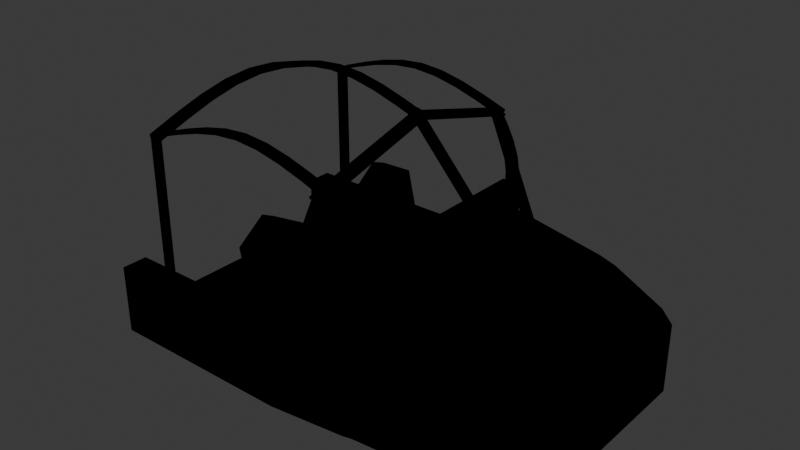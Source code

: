 # Source: P2V-7S.blend  (saved by Blender 4.3.32; exported with 4.5.12 LTS)
import bpy
from mathutils import Matrix  # noqa: F401  (used for matrix-valued properties, if any)

bpy.ops.wm.read_factory_settings(use_empty=True)
scene = bpy.context.scene
scene.name = 'Cockpit'

# ---- collections
col_cockpit = bpy.data.collections.new('Cockpit'); scene.collection.children.link(col_cockpit)

# ---- materials (node trees are filled in below, after node groups)
mat_material = bpy.data.materials.new('Material')
mat_material.alpha_threshold = 0.0
mat_material.roughness = 0.5
mat_material.line_color = (0.0, 0.0, 0.0, 1.0)

# ---- material node trees
mat_material.use_nodes = True; mat_material.node_tree.nodes.clear()
_N = mat_material.node_tree.nodes; _L = mat_material.node_tree.links
n0 = _N.new('ShaderNodeOutputMaterial'); n0.name = 'Material Output'; n0.location = (300, 300)
n1 = _N.new('NodeUndefined'); n1.name = 'EDM_Default_Material'; n1.location = (-242, 318)
n1.inputs[0].default_value = (0.1807, 0.1807, 0.1807, 1.0)
n1.inputs[1].default_value = 1.0
n1.inputs[2].default_value = (0.0, 0.0, 0.0, 1.0)
n1.inputs[3].default_value = 0.0
n1.inputs[4].default_value = (1.0, 0.5, 0.0, 1.0)
n1.inputs[5].default_value = 0.0
n1.inputs[6].default_value = (0.0, 0.0, 0.0, 1.0)
n1.inputs[7].default_value = 0.0
n1.inputs[8].default_value = (0.5, 0.5, 1.0, 1.0)
n1.inputs[9].default_value = 0.0
n1.inputs[10].default_value = (0.0, 0.0, 0.0, 1.0)
n1.inputs[11].default_value = 1.0
n1.inputs[12].default_value = 1.0
n1.inputs[13].default_value = (0.0, 0.0, 0.0, 1.0)
n1.inputs[14].default_value = (0.0, 0.0, 0.0, 1.0)
n1.inputs[15].default_value = (0.0, 0.0, 0.0, 1.0)
n1.inputs[16].default_value = (0.0, 0.0, 0.0, 1.0)
n1.inputs[17].default_value = (0.0, 0.0, 0.0, 1.0)
n1.inputs[18].default_value = 0.0
n1.inputs[19].default_value = 0.0
n1.inputs[20].default_value = 1.0
n1.inputs[21].default_value = 21.0
_L.new(n1.outputs[0], n0.inputs[0])
n0.is_active_output = True

# ---- world
world_world_001 = bpy.data.worlds.new('World.001'); scene.world = world_world_001
world_world_001.use_nodes = True; world_world_001.node_tree.nodes.clear()
_N = world_world_001.node_tree.nodes; _L = world_world_001.node_tree.links
n0 = _N.new('ShaderNodeOutputWorld'); n0.name = 'World Output'; n0.location = (300, 300)
n1 = _N.new('ShaderNodeBackground'); n1.name = 'Background'; n1.location = (10, 300)
n1.inputs[0].default_value = (0.05088, 0.05088, 0.05088, 1.0)
_L.new(n1.outputs[0], n0.inputs[0])
n0.is_active_output = True
world_world_001.color = (0.05088, 0.05088, 0.05088)
world_world_001.sun_shadow_jitter_overblur = 0.0

# ---- meshes
me_cube_040 = bpy.data.meshes.new('Cube.040')
me_cube_040.from_pydata([(0.6259, -0.2771, -0.04918), (0.6259, -0.2771, 0.4125), (0.6259, 0.2771, -0.04918), (0.6259, 0.2771, 0.4125), (2.688, -0.2771, -0.04918), (2.688, -0.2771, 0.505), (2.688, 0.2771, -0.04918), (2.688, 0.2771, 0.505), (1.406, 0.2771, -0.04918), (1.406, 0.2771, 0.505), (1.406, -0.2771, -0.04918), (1.406, -0.2771, 0.505)], [], [(0, 1, 3, 2), (8, 9, 7, 6), (6, 7, 5, 4), (10, 11, 1, 0), (8, 6, 4, 10), (9, 3, 1, 11), (7, 9, 11, 5), (2, 8, 10, 0), (4, 5, 11, 10), (2, 3, 9, 8)])
_uv = me_cube_040.uv_layers.new(name='UVMap')
_uv.uv.foreach_set('vector', [0.375, 0.0, 0.625, 0.0, 0.625, 0.25, 0.375, 0.25, 0.375, 0.3446, 0.625, 0.3446, 0.625, 0.5, 0.375, 0.5, 0.375, 0.5, 0.625, 0.5, 0.625, 0.75, 0.375, 0.75, 0.375, 0.9054, 0.625, 0.9054, 0.625, 1.0, 0.375, 1.0, 0.2196, 0.5, 0.375, 0.5, 0.375, 0.75, 0.2196, 0.75, 0.7804, 0.5, 0.875, 0.5, 0.875, 0.75, 0.7804, 0.75, 0.625, 0.5, 0.7804, 0.5, 0.7804, 0.75, 0.625, 0.75, 0.125, 0.5, 0.2196, 0.5, 0.2196, 0.75, 0.125, 0.75, 0.375, 0.75, 0.625, 0.75, 0.625, 0.9054, 0.375, 0.9054, 0.375, 0.25, 0.625, 0.25, 0.625, 0.3446, 0.375, 0.3446])
me_cube_040.materials.append(mat_material)
me_cube_040.update()
me_cube_041 = bpy.data.meshes.new('Cube.041')
me_cube_041.from_pydata([(0.5797, 0.8986, -0.06907), (-5.284e-08, 0.9605, -0.06907), (-1.493, 1.083, -0.06907), (-1.493, 1.083, 0.06907), (-0.7465, 0.9605, -0.06907), (-0.7465, 0.8796, 0.06907), (1.493, 0.9179, -0.06907), (1.493, 0.9179, 0.06907), (0.5797, 1.014, -0.06907), (-5.96e-08, 1.083, -0.06907), (-0.7465, 1.083, -0.06907), (-0.7465, 1.083, 0.06907), (5.96e-08, 1.083, 0.06907), (0.5797, 1.014, 0.06907), (5.284e-08, 0.8796, 0.06907), (0.5797, 0.8177, 0.06907), (1.493, 0.7328, 0.06907), (-1.493, 0.9605, -0.06907), (1.493, 0.8137, -0.06907), (-1.493, 0.8796, 0.06907), (-1.493, 0.0, -0.06907), (-1.493, 0.0, 0.06907), (1.493, 0.0, -0.06907), (1.493, 0.0, 0.06907), (0.5797, 0.0, 0.06907), (0.0, 0.0, 0.06907), (-0.7465, 0.0, 0.06907), (-0.7465, 0.0, -0.06907), (0.0, 0.0, -0.06907), (0.5797, 0.0, -0.06907), (-1.493, 1.083, 0.4674), (-0.7465, 0.8796, 0.4674), (1.493, 0.9179, 0.4674), (-0.7465, 1.083, 0.4674), (5.96e-08, 1.083, 0.4674), (0.5797, 1.014, 0.4674), (5.284e-08, 0.8796, 0.4674), (0.5797, 0.8177, 0.4674), (1.493, 0.7328, 0.4674), (-1.493, 0.8796, 0.4674), (1.357, 0.9329, 0.4674), (1.357, 0.9329, 0.06907), (1.357, 0.9329, -0.06907), (1.357, 0.7461, 0.06907), (1.357, 0.827, -0.06907), (1.357, 0.0, 0.06907), (1.357, 0.0, -0.06907), (1.357, 0.7461, 0.4674), (1.945, 0.7671, -0.06907), (1.945, 0.7671, 0.06907), (1.945, 0.6629, 0.06907), (1.945, 0.6629, -0.06907), (1.945, 0.0, -0.06907), (1.945, 0.0, 0.06907), (1.945, 0.7671, 0.4674), (1.945, 0.6629, 0.4674), (1.821, 0.8084, 0.4674), (1.821, 0.6233, 0.4674), (1.821, 0.8084, -0.06907), (1.821, 0.7042, -0.06907), (1.821, 0.0, -0.06907), (1.821, 0.0, 0.06907), (1.821, 0.6233, 0.06907), (1.821, 0.8084, 0.06907), (1.945, 0.0, 0.4674), (1.821, 0.0, 0.4674), (1.5, 0.7383, 0.7726), (0.5797, 0.835, 0.8602), (0.5797, 0.7095, 1.005), (1.5, 0.6341, 0.8381), (1.367, 0.7533, 0.8014), (1.367, 0.6474, 0.8707), (1.942, 0.5875, 0.6767), (1.939, 0.4833, 0.73), (1.821, 0.6288, 0.7029), (1.818, 0.5246, 0.7596), (1.939, 0.0, 0.9108), (1.818, 0.0, 0.9404), (0.5797, 0.0, 0.4674), (1.493, 0.0, 0.4674), (1.357, 0.0, 0.4674), (0.5797, 0.0, 1.11), (1.5, 0.0, 1.019), (1.367, 0.0, 1.051), (0.5797, 0.5485, 0.4674), (1.821, 0.4072, 0.4674), (1.945, 0.2967, 0.4674), (1.818, 0.3757, 0.8687), (1.939, 0.3461, 0.8391), (0.5797, 0.5271, 1.11), (1.367, 0.4636, 0.9798), (1.5, 0.4541, 0.9473), (1.493, 0.4705, 0.4674), (1.357, 0.4782, 0.4674), (0.649, 0.9973, -0.06907), (0.649, 0.8841, -0.06907), (0.649, 0.0, -0.06907), (0.649, 0.9973, 0.4674), (0.649, 0.9973, 0.06907), (0.6511, 0.8184, 0.8483), (0.6511, 0.6969, 0.9779), (0.6511, 0.0, 1.098), (0.6511, 0.5142, 1.083), (0.5797, 0.8365, 1.036), (0.5797, 0.711, 1.156), (0.5797, 0.0, 1.156), (0.5797, 0.5286, 1.156), (0.663, 0.82, 1.036), (0.663, 0.6985, 1.156), (0.663, 0.0, 1.156), (0.663, 0.5158, 1.156)], [], [(17, 19, 3, 2), (42, 41, 7, 6), (9, 8, 0, 1), (33, 30, 39, 31), (10, 9, 1, 4), (35, 34, 36, 37), (2, 10, 4, 17), (42, 6, 18, 44), (60, 59, 51, 52), (35, 37, 68, 67), (11, 3, 30, 33), (14, 15, 37, 36), (20, 21, 19, 17), (43, 16, 38, 47), (5, 14, 36, 31), (2, 3, 11, 10), (10, 11, 12, 9), (9, 12, 13, 8), (1, 0, 29, 28), (4, 1, 28, 27), (17, 4, 27, 20), (14, 5, 26, 25), (15, 14, 25, 24), (43, 15, 24, 45), (5, 19, 21, 26), (44, 18, 22, 46), (59, 58, 48, 51), (34, 33, 31, 36), (98, 13, 35, 97), (3, 19, 39, 30), (19, 5, 31, 39), (12, 11, 33, 34), (13, 12, 34, 35), (7, 41, 40, 32), (95, 44, 46, 96), (16, 43, 45, 23), (15, 43, 47, 37), (67, 103, 107, 99), (94, 42, 44, 95), (94, 98, 41, 42), (48, 49, 50, 51), (51, 50, 53, 52), (50, 49, 54, 55), (58, 63, 49, 48), (63, 56, 54, 49), (38, 16, 62, 57), (7, 32, 56, 63), (6, 7, 63, 58), (16, 23, 61, 62), (54, 56, 74, 72), (18, 6, 58, 59), (22, 18, 59, 60), (89, 84, 78, 81), (53, 50, 55, 86, 64), (62, 61, 65, 85, 57), (89, 81, 105, 106), (74, 75, 73, 72), (66, 70, 71, 69), (66, 69, 75, 74), (87, 77, 76, 88), (56, 32, 66, 74), (55, 54, 72, 73), (32, 40, 70, 66), (86, 55, 73, 88), (102, 100, 108, 110), (91, 90, 83, 82), (93, 92, 79, 80), (84, 93, 80, 78), (92, 38, 57, 85), (91, 82, 77, 87), (69, 91, 87, 75), (79, 92, 85, 65), (37, 47, 93, 84), (47, 38, 92, 93), (69, 71, 90, 91), (64, 86, 88, 76), (75, 87, 88, 73), (68, 37, 84, 89), (71, 100, 102, 90), (40, 97, 99, 70), (70, 99, 100, 71), (8, 13, 98, 94), (8, 94, 95, 0), (90, 102, 101, 83), (0, 95, 96, 29), (41, 98, 97, 40), (110, 106, 105, 109), (107, 103, 104, 108), (108, 104, 106, 110), (67, 99, 97, 35), (101, 102, 110, 109), (67, 68, 104, 103), (100, 99, 107, 108), (68, 89, 106, 104)])
_uv = me_cube_041.uv_layers.new(name='UVMap')
_uv.uv.foreach_set('vector', [0.375, 0.2358, 0.625, 0.2358, 0.625, 0.25, 0.375, 0.25, 0.375, 0.4886, 0.625, 0.4886, 0.625, 0.5, 0.375, 0.5, 0.25, 0.5, 0.3023, 0.5, 0.3023, 0.5142, 0.25, 0.5142, 0.8125, 0.5, 0.875, 0.5, 0.875, 0.5142, 0.8125, 0.5142, 0.1875, 0.5, 0.25, 0.5, 0.25, 0.5142, 0.1875, 0.5142, 0.6977, 0.5, 0.75, 0.5, 0.75, 0.5142, 0.6977, 0.5142, 0.125, 0.5, 0.1875, 0.5, 0.1875, 0.5142, 0.125, 0.5142, 0.3636, 0.5, 0.375, 0.5, 0.375, 0.5142, 0.3636, 0.5142, 0.375, 0.625, 0.375, 0.5142, 0.375, 0.5142, 0.375, 0.625, 0.6977, 0.5, 0.6977, 0.5142, 0.6741, 0.5119, 0.6763, 0.5, 0.625, 0.3125, 0.625, 0.25, 0.625, 0.25, 0.625, 0.3125, 0.75, 0.5142, 0.6977, 0.5142, 0.6977, 0.5142, 0.75, 0.5142, 0.375, 0.125, 0.625, 0.125, 0.625, 0.2358, 0.375, 0.2358, 0.6364, 0.5142, 0.625, 0.5142, 0.625, 0.5142, 0.6364, 0.5142, 0.8125, 0.5142, 0.75, 0.5142, 0.75, 0.5142, 0.8125, 0.5142, 0.375, 0.25, 0.625, 0.25, 0.625, 0.3125, 0.375, 0.3125, 0.375, 0.3125, 0.625, 0.3125, 0.625, 0.375, 0.375, 0.375, 0.375, 0.375, 0.625, 0.375, 0.625, 0.4273, 0.375, 0.4273, 0.25, 0.5142, 0.3023, 0.5142, 0.3023, 0.625, 0.25, 0.625, 0.1875, 0.5142, 0.25, 0.5142, 0.25, 0.625, 0.1875, 0.625, 0.125, 0.5142, 0.1875, 0.5142, 0.1875, 0.625, 0.125, 0.625, 0.75, 0.5142, 0.8125, 0.5142, 0.8125, 0.625, 0.75, 0.625, 0.6977, 0.5142, 0.75, 0.5142, 0.75, 0.625, 0.6977, 0.625, 0.6364, 0.5142, 0.6977, 0.5142, 0.6977, 0.625, 0.6364, 0.625, 0.8125, 0.5142, 0.875, 0.5142, 0.875, 0.625, 0.8125, 0.625, 0.3636, 0.5142, 0.375, 0.5142, 0.375, 0.625, 0.3636, 0.625, 0.375, 0.5142, 0.375, 0.5, 0.375, 0.5, 0.375, 0.5142, 0.75, 0.5, 0.8125, 0.5, 0.8125, 0.5142, 0.75, 0.5142, 0.625, 0.4397, 0.625, 0.4273, 0.625, 0.4273, 0.625, 0.4397, 0.625, 0.25, 0.625, 0.2358, 0.625, 0.2358, 0.625, 0.25, 0.875, 0.5142, 0.8125, 0.5142, 0.8125, 0.5142, 0.875, 0.5142, 0.625, 0.375, 0.625, 0.3125, 0.625, 0.3125, 0.625, 0.375, 0.625, 0.4273, 0.625, 0.375, 0.625, 0.375, 0.625, 0.4273, 0.625, 0.5, 0.625, 0.4886, 0.625, 0.4886, 0.625, 0.5, 0.3147, 0.5142, 0.3636, 0.5142, 0.3636, 0.625, 0.3147, 0.625, 0.625, 0.5142, 0.6364, 0.5142, 0.6364, 0.625, 0.625, 0.625, 0.6977, 0.5142, 0.6364, 0.5142, 0.6364, 0.5142, 0.6977, 0.5142, 0.6763, 0.5, 0.6763, 0.5, 0.6682, 0.5, 0.625, 0.4568, 0.3147, 0.5, 0.3636, 0.5, 0.3636, 0.5142, 0.3147, 0.5142, 0.375, 0.4397, 0.625, 0.4397, 0.625, 0.4886, 0.375, 0.4886, 0.375, 0.5, 0.625, 0.5, 0.625, 0.5142, 0.375, 0.5142, 0.375, 0.5142, 0.625, 0.5142, 0.625, 0.625, 0.375, 0.625, 0.625, 0.5142, 0.625, 0.5, 0.625, 0.5, 0.625, 0.5142, 0.375, 0.5, 0.625, 0.5, 0.625, 0.5, 0.375, 0.5, 0.625, 0.5, 0.625, 0.5, 0.625, 0.5, 0.625, 0.5, 0.625, 0.5142, 0.625, 0.5142, 0.625, 0.5142, 0.625, 0.5142, 0.625, 0.5, 0.625, 0.5, 0.625, 0.5, 0.625, 0.5, 0.375, 0.5, 0.625, 0.5, 0.625, 0.5, 0.375, 0.5, 0.625, 0.5142, 0.625, 0.625, 0.625, 0.625, 0.625, 0.5142, 0.625, 0.5, 0.625, 0.5, 0.625, 0.5, 0.625, 0.5, 0.375, 0.5142, 0.375, 0.5, 0.375, 0.5, 0.375, 0.5142, 0.375, 0.625, 0.375, 0.5142, 0.375, 0.5142, 0.375, 0.625, 0.6741, 0.5142, 0.6875, 0.5142, 0.6875, 0.5142, 0.6763, 0.5142, 0.0, 0.0, 0.0, 0.0, 0.0, 0.0, 0.0, 0.0, 0.0, 0.0, 0.0, 0.0, 0.0, 0.0, 0.0, 0.0, 0.0, 0.0, 0.0, 0.0, 0.6741, 0.5142, 0.6763, 0.5142, 0.6763, 0.5142, 0.6741, 0.5142, 0.625, 0.5, 0.625, 0.5142, 0.625, 0.5142, 0.625, 0.5, 0.625, 0.5, 0.6364, 0.5, 0.6364, 0.5142, 0.625, 0.5142, 0.625, 0.5, 0.625, 0.5142, 0.625, 0.5142, 0.625, 0.5, 0.625, 0.5456, 0.625, 0.625, 0.625, 0.625, 0.625, 0.5456, 0.625, 0.5, 0.625, 0.5, 0.625, 0.5, 0.625, 0.5, 0.625, 0.5142, 0.625, 0.5, 0.625, 0.5, 0.625, 0.5142, 0.625, 0.5, 0.625, 0.4886, 0.625, 0.4886, 0.625, 0.5, 0.0, 0.0, 0.0, 0.0, 0.0, 0.0, 0.0, 0.0, 0.6664, 0.5142, 0.6664, 0.5123, 0.6664, 0.5123, 0.6664, 0.5142, 0.625, 0.5142, 0.6364, 0.5142, 0.6364, 0.5142, 0.625, 0.5142, 0.6364, 0.5142, 0.625, 0.5142, 0.625, 0.5142, 0.6364, 0.5142, 0.6875, 0.5142, 0.6364, 0.5142, 0.6364, 0.5142, 0.6875, 0.5142, 0.0, 0.0, 0.0, 0.0, 0.0, 0.0, 0.0, 0.0, 0.0, 0.0, 0.0, 0.0, 0.0, 0.0, 0.0, 0.0, 0.0, 0.0, 0.0, 0.0, 0.0, 0.0, 0.0, 0.0, 0.0, 0.0, 0.0, 0.0, 0.0, 0.0, 0.0, 0.0, 0.6977, 0.5142, 0.6364, 0.5142, 0.6364, 0.5142, 0.6875, 0.5142, 0.6364, 0.5142, 0.625, 0.5142, 0.625, 0.5142, 0.6364, 0.5142, 0.625, 0.5142, 0.6364, 0.5142, 0.6364, 0.5142, 0.625, 0.5142, 0.0, 0.0, 0.0, 0.0, 0.0, 0.0, 0.0, 0.0, 0.625, 0.5142, 0.625, 0.5456, 0.625, 0.5456, 0.625, 0.5142, 0.6741, 0.5119, 0.6977, 0.5142, 0.6875, 0.5142, 0.6741, 0.5142, 0.6364, 0.5142, 0.6664, 0.5123, 0.6664, 0.5142, 0.6364, 0.5142, 0.625, 0.4886, 0.625, 0.4397, 0.625, 0.4568, 0.625, 0.4886, 0.6364, 0.5, 0.6682, 0.5, 0.6664, 0.5123, 0.6364, 0.5142, 0.375, 0.4273, 0.625, 0.4273, 0.625, 0.4397, 0.375, 0.4397, 0.3023, 0.5, 0.3147, 0.5, 0.3147, 0.5142, 0.3023, 0.5142, 0.6364, 0.5142, 0.6664, 0.5142, 0.6682, 0.5142, 0.6364, 0.5142, 0.3023, 0.5142, 0.3147, 0.5142, 0.3147, 0.625, 0.3023, 0.625, 0.625, 0.4886, 0.625, 0.4397, 0.625, 0.4397, 0.625, 0.4886, 0.6664, 0.5142, 0.6741, 0.5142, 0.6763, 0.5142, 0.6682, 0.5142, 0.6682, 0.5, 0.6763, 0.5, 0.6741, 0.5119, 0.6664, 0.5123, 0.6664, 0.5123, 0.6741, 0.5119, 0.6741, 0.5142, 0.6664, 0.5142, 0.6763, 0.5, 0.625, 0.4568, 0.625, 0.4397, 0.625, 0.4273, 0.6682, 0.5142, 0.6664, 0.5142, 0.6664, 0.5142, 0.6682, 0.5142, 0.6763, 0.5, 0.6741, 0.5119, 0.6741, 0.5119, 0.6763, 0.5, 0.6664, 0.5123, 0.6682, 0.5, 0.6682, 0.5, 0.6664, 0.5123, 0.6741, 0.5119, 0.6741, 0.5142, 0.6741, 0.5142, 0.6741, 0.5119])
me_cube_041.materials.append(mat_material)
me_cube_041.update()
me_cube_042 = bpy.data.meshes.new('Cube.042')
me_cube_042.from_pydata([(-0.2358, -0.2898, -0.2358), (-0.1831, -0.2898, -0.04768), (0.2358, -0.2898, -0.2358), (0.2358, -0.2898, -0.02716), (-0.1202, -0.2898, -0.2358), (-0.07022, -0.2898, -0.02225), (-0.2358, 0.0, -0.2358), (-0.1831, -1.49e-08, -0.04768), (0.2358, -1.49e-08, -0.2358), (0.2358, 0.0, -0.02716), (-0.07022, 0.0, -0.02225), (-0.1202, 0.0, -0.2358), (-0.2358, -0.2548, -0.2358), (0.2358, -0.2548, -0.02716), (-0.07022, -0.2548, -0.02225), (-0.1202, -0.2548, -0.2358), (-0.1831, -0.2548, -0.04768), (0.2358, -0.2548, -0.2358), (-0.2301, -0.2898, 0.1612), (0.2358, -0.2898, 0.1869), (-0.1173, -0.2898, 0.1866), (-0.2301, -1.49e-08, 0.1612), (-0.1173, 0.0, 0.1866), (0.2358, -0.2548, 0.1869), (-0.1173, -0.2548, 0.1866), (-0.2301, -0.2548, 0.1612), (-0.205, -0.2548, 0.576), (-0.3179, -0.2548, 0.5506), (-0.3499, -1.49e-08, 0.6925), (-0.237, 0.0, 0.718)], [(7, 10)], [(17, 13, 3, 2), (4, 5, 1, 0), (15, 17, 2, 4), (3, 13, 23, 19), (12, 15, 4, 0), (2, 3, 5, 4), (12, 16, 7, 6), (0, 1, 16, 12), (6, 11, 15, 12), (9, 10, 14, 13), (11, 8, 17, 15), (8, 9, 13, 17), (24, 25, 18, 20), (23, 24, 20, 19), (5, 3, 19, 20), (13, 14, 24, 23), (1, 5, 20, 18), (16, 1, 18, 25), (16, 25, 21, 7), (28, 21, 25, 27), (26, 29, 28, 27), (22, 29, 26, 24), (24, 26, 27, 25), (22, 24, 14, 10)])
_uv = me_cube_042.uv_layers.new(name='UVMap')
_uv.uv.foreach_set('vector', [0.375, 0.7315, 0.625, 0.7315, 0.625, 0.75, 0.375, 0.75, 0.375, 0.9387, 0.625, 0.9387, 0.625, 1.0, 0.375, 1.0, 0.1863, 0.7315, 0.375, 0.7315, 0.375, 0.75, 0.1863, 0.75, 0.625, 0.75, 0.625, 0.7315, 0.625, 0.7315, 0.625, 0.75, 0.125, 0.7315, 0.1863, 0.7315, 0.1863, 0.75, 0.125, 0.75, 0.375, 0.75, 0.625, 0.75, 0.625, 0.9387, 0.375, 0.9387, 0.375, 0.01854, 0.625, 0.01854, 0.625, 0.125, 0.375, 0.125, 0.375, 0.0, 0.625, 0.0, 0.625, 0.01854, 0.375, 0.01854, 0.125, 0.625, 0.1863, 0.625, 0.1863, 0.7315, 0.125, 0.7315, 0.625, 0.625, 0.8137, 0.625, 0.8137, 0.7315, 0.625, 0.7315, 0.1863, 0.625, 0.375, 0.625, 0.375, 0.7315, 0.1863, 0.7315, 0.375, 0.625, 0.625, 0.625, 0.625, 0.7315, 0.375, 0.7315, 0.8137, 0.7315, 0.875, 0.7315, 0.875, 0.75, 0.8137, 0.75, 0.625, 0.7315, 0.8137, 0.7315, 0.8137, 0.75, 0.625, 0.75, 0.625, 0.9387, 0.625, 0.75, 0.625, 0.75, 0.625, 0.9387, 0.625, 0.7315, 0.8137, 0.7315, 0.8137, 0.7315, 0.625, 0.7315, 0.625, 1.0, 0.625, 0.9387, 0.625, 0.9387, 0.625, 1.0, 0.625, 0.01854, 0.625, 0.0, 0.625, 0.0, 0.625, 0.01854, 0.625, 0.01854, 0.625, 0.01854, 0.0, 0.0, 0.625, 0.125, 0.0, 0.0, 0.0, 0.0, 0.625, 0.01854, 0.0, 0.0, 0.0, 0.0, 0.0, 0.0, 0.0, 0.0, 0.0, 0.0, 0.0, 0.0, 0.0, 0.0, 0.0, 0.0, 0.0, 0.0, 0.0, 0.0, 0.0, 0.0, 0.0, 0.0, 0.625, 0.01854, 0.0, 0.0, 0.0, 0.0, 0.8137, 0.7315, 0.8137, 0.625])
me_cube_042.materials.append(mat_material)
me_cube_042.update()
me_cube_043 = bpy.data.meshes.new('Cube.043')
me_cube_043.from_pydata([(-0.2358, -0.2898, -0.2358), (-0.1831, -0.2898, -0.04768), (0.2358, -0.2898, -0.2358), (0.2358, -0.2898, -0.02716), (-0.1202, -0.2898, -0.2358), (-0.07022, -0.2898, -0.02225), (-0.2358, 0.0, -0.2358), (-0.1831, -1.49e-08, -0.04768), (0.2358, -1.49e-08, -0.2358), (0.2358, 0.0, -0.02716), (-0.07022, 0.0, -0.02225), (-0.1202, 0.0, -0.2358), (-0.2358, -0.2548, -0.2358), (0.2358, -0.2548, -0.02716), (-0.07022, -0.2548, -0.02225), (-0.1202, -0.2548, -0.2358), (-0.1831, -0.2548, -0.04768), (0.2358, -0.2548, -0.2358), (-0.2301, -0.2898, 0.1612), (0.2358, -0.2898, 0.1869), (-0.1173, -0.2898, 0.1866), (-0.2301, -1.49e-08, 0.1612), (-0.1173, 0.0, 0.1866), (0.2358, -0.2548, 0.1869), (-0.1173, -0.2548, 0.1866), (-0.2301, -0.2548, 0.1612), (-0.205, -0.2548, 0.576), (-0.3179, -0.2548, 0.5506), (-0.3499, -1.49e-08, 0.6925), (-0.237, 0.0, 0.718)], [(7, 10)], [(17, 13, 3, 2), (4, 5, 1, 0), (15, 17, 2, 4), (3, 13, 23, 19), (12, 15, 4, 0), (2, 3, 5, 4), (12, 16, 7, 6), (0, 1, 16, 12), (6, 11, 15, 12), (9, 10, 14, 13), (11, 8, 17, 15), (8, 9, 13, 17), (24, 25, 18, 20), (23, 24, 20, 19), (5, 3, 19, 20), (13, 14, 24, 23), (1, 5, 20, 18), (16, 1, 18, 25), (16, 25, 21, 7), (28, 21, 25, 27), (26, 29, 28, 27), (22, 29, 26, 24), (24, 26, 27, 25), (22, 24, 14, 10)])
_uv = me_cube_043.uv_layers.new(name='UVMap')
_uv.uv.foreach_set('vector', [0.375, 0.7315, 0.625, 0.7315, 0.625, 0.75, 0.375, 0.75, 0.375, 0.9387, 0.625, 0.9387, 0.625, 1.0, 0.375, 1.0, 0.1863, 0.7315, 0.375, 0.7315, 0.375, 0.75, 0.1863, 0.75, 0.625, 0.75, 0.625, 0.7315, 0.625, 0.7315, 0.625, 0.75, 0.125, 0.7315, 0.1863, 0.7315, 0.1863, 0.75, 0.125, 0.75, 0.375, 0.75, 0.625, 0.75, 0.625, 0.9387, 0.375, 0.9387, 0.375, 0.01854, 0.625, 0.01854, 0.625, 0.125, 0.375, 0.125, 0.375, 0.0, 0.625, 0.0, 0.625, 0.01854, 0.375, 0.01854, 0.125, 0.625, 0.1863, 0.625, 0.1863, 0.7315, 0.125, 0.7315, 0.625, 0.625, 0.8137, 0.625, 0.8137, 0.7315, 0.625, 0.7315, 0.1863, 0.625, 0.375, 0.625, 0.375, 0.7315, 0.1863, 0.7315, 0.375, 0.625, 0.625, 0.625, 0.625, 0.7315, 0.375, 0.7315, 0.8137, 0.7315, 0.875, 0.7315, 0.875, 0.75, 0.8137, 0.75, 0.625, 0.7315, 0.8137, 0.7315, 0.8137, 0.75, 0.625, 0.75, 0.625, 0.9387, 0.625, 0.75, 0.625, 0.75, 0.625, 0.9387, 0.625, 0.7315, 0.8137, 0.7315, 0.8137, 0.7315, 0.625, 0.7315, 0.625, 1.0, 0.625, 0.9387, 0.625, 0.9387, 0.625, 1.0, 0.625, 0.01854, 0.625, 0.0, 0.625, 0.0, 0.625, 0.01854, 0.625, 0.01854, 0.625, 0.01854, 0.0, 0.0, 0.625, 0.125, 0.0, 0.0, 0.0, 0.0, 0.625, 0.01854, 0.0, 0.0, 0.0, 0.0, 0.0, 0.0, 0.0, 0.0, 0.0, 0.0, 0.0, 0.0, 0.0, 0.0, 0.0, 0.0, 0.0, 0.0, 0.0, 0.0, 0.0, 0.0, 0.0, 0.0, 0.625, 0.01854, 0.0, 0.0, 0.0, 0.0, 0.8137, 0.7315, 0.8137, 0.625])
me_cube_043.materials.append(mat_material)
me_cube_043.update()
me_cube_058 = bpy.data.meshes.new('Cube.058')
me_cube_058.from_pydata([(-0.009035, -0.04683, -0.4519), (-0.009035, -0.04683, 0.4519), (-0.009035, 0.04683, -0.4519), (-0.009035, 0.04683, 0.4519), (0.009035, -0.04683, -0.4519), (0.009035, -0.04683, 0.4519), (0.009035, 0.04683, -0.4519), (0.009035, 0.04683, 0.4519)], [], [(0, 1, 3, 2), (2, 3, 7, 6), (6, 7, 5, 4), (4, 5, 1, 0), (2, 6, 4, 0), (7, 3, 1, 5)])
_uv = me_cube_058.uv_layers.new(name='UVMap')
_uv.uv.foreach_set('vector', [0.375, 0.0, 0.625, 0.0, 0.625, 0.25, 0.375, 0.25, 0.375, 0.25, 0.625, 0.25, 0.625, 0.5, 0.375, 0.5, 0.375, 0.5, 0.625, 0.5, 0.625, 0.75, 0.375, 0.75, 0.375, 0.75, 0.625, 0.75, 0.625, 1.0, 0.375, 1.0, 0.125, 0.5, 0.375, 0.5, 0.375, 0.75, 0.125, 0.75, 0.625, 0.5, 0.875, 0.5, 0.875, 0.75, 0.625, 0.75])
me_cube_058.materials.append(mat_material)
me_cube_058.update()
me_cube_059 = bpy.data.meshes.new('Cube.059')
me_cube_059.from_pydata([(-0.03044, -0.05482, -0.6224), (-0.03044, -0.05482, 0.6224), (-0.03044, 0.05482, -0.6224), (-0.03044, 0.05482, 0.6224), (-0.009287, -0.05482, -0.6224), (-0.009287, -0.05482, 0.6224), (-0.009287, 0.05482, -0.6224), (-0.009287, 0.05482, 0.6224), (0.04615, -0.05482, -0.4668), (0.113, -0.05482, -0.3112), (0.1604, -0.05482, -0.1556), (0.1784, -0.05482, 2.094e-07), (0.1604, -0.05482, 0.1556), (0.113, -0.05482, 0.3112), (0.04615, -0.05482, 0.4668), (0.04615, 0.05482, 0.4668), (0.113, 0.05482, 0.3112), (0.1604, 0.05482, 0.1556), (0.1784, 0.05482, 1.483e-07), (0.1604, 0.05482, -0.1556), (0.113, 0.05482, -0.3112), (0.04615, 0.05482, -0.4668), (0.0673, 0.05482, 0.4668), (0.1342, 0.05482, 0.3112), (0.1816, 0.05482, 0.1556), (0.1995, 0.05482, 1.483e-07), (0.1816, 0.05482, -0.1556), (0.1342, 0.05482, -0.3112), (0.0673, 0.05482, -0.4668), (0.0673, -0.05482, 0.4668), (0.1342, -0.05482, 0.3112), (0.1816, -0.05482, 0.1556), (0.1995, -0.05482, 1.483e-07), (0.1816, -0.05482, -0.1556), (0.1342, -0.05482, -0.3112), (0.0673, -0.05482, -0.4668)], [], [(14, 1, 3, 15), (15, 3, 7, 22), (22, 7, 5, 29), (29, 5, 1, 14), (2, 6, 4, 0), (7, 3, 1, 5), (4, 35, 8, 0), (35, 34, 9, 8), (34, 33, 10, 9), (33, 32, 11, 10), (32, 31, 12, 11), (31, 30, 13, 12), (30, 29, 14, 13), (6, 28, 35, 4), (28, 27, 34, 35), (27, 26, 33, 34), (26, 25, 32, 33), (25, 24, 31, 32), (24, 23, 30, 31), (23, 22, 29, 30), (2, 21, 28, 6), (21, 20, 27, 28), (20, 19, 26, 27), (19, 18, 25, 26), (18, 17, 24, 25), (17, 16, 23, 24), (16, 15, 22, 23), (0, 8, 21, 2), (8, 9, 20, 21), (9, 10, 19, 20), (10, 11, 18, 19), (11, 12, 17, 18), (12, 13, 16, 17), (13, 14, 15, 16)])
_uv = me_cube_059.uv_layers.new(name='UVMap')
_uv.uv.foreach_set('vector', [0.5938, 0.0, 0.625, 0.0, 0.625, 0.25, 0.5938, 0.25, 0.5938, 0.25, 0.625, 0.25, 0.625, 0.5, 0.5938, 0.5, 0.5938, 0.5, 0.625, 0.5, 0.625, 0.75, 0.5938, 0.75, 0.5938, 0.75, 0.625, 0.75, 0.625, 1.0, 0.5938, 1.0, 0.125, 0.5, 0.375, 0.5, 0.375, 0.75, 0.125, 0.75, 0.625, 0.5, 0.875, 0.5, 0.875, 0.75, 0.625, 0.75, 0.375, 0.75, 0.4062, 0.75, 0.4062, 1.0, 0.375, 1.0, 0.4062, 0.75, 0.4375, 0.75, 0.4375, 1.0, 0.4062, 1.0, 0.4375, 0.75, 0.4688, 0.75, 0.4688, 1.0, 0.4375, 1.0, 0.4688, 0.75, 0.5, 0.75, 0.5, 1.0, 0.4688, 1.0, 0.5, 0.75, 0.5312, 0.75, 0.5312, 1.0, 0.5, 1.0, 0.5312, 0.75, 0.5625, 0.75, 0.5625, 1.0, 0.5312, 1.0, 0.5625, 0.75, 0.5938, 0.75, 0.5938, 1.0, 0.5625, 1.0, 0.375, 0.5, 0.4062, 0.5, 0.4062, 0.75, 0.375, 0.75, 0.4062, 0.5, 0.4375, 0.5, 0.4375, 0.75, 0.4062, 0.75, 0.4375, 0.5, 0.4688, 0.5, 0.4688, 0.75, 0.4375, 0.75, 0.4688, 0.5, 0.5, 0.5, 0.5, 0.75, 0.4688, 0.75, 0.5, 0.5, 0.5312, 0.5, 0.5312, 0.75, 0.5, 0.75, 0.5312, 0.5, 0.5625, 0.5, 0.5625, 0.75, 0.5312, 0.75, 0.5625, 0.5, 0.5938, 0.5, 0.5938, 0.75, 0.5625, 0.75, 0.375, 0.25, 0.4062, 0.25, 0.4062, 0.5, 0.375, 0.5, 0.4062, 0.25, 0.4375, 0.25, 0.4375, 0.5, 0.4062, 0.5, 0.4375, 0.25, 0.4688, 0.25, 0.4688, 0.5, 0.4375, 0.5, 0.4688, 0.25, 0.5, 0.25, 0.5, 0.5, 0.4688, 0.5, 0.5, 0.25, 0.5312, 0.25, 0.5312, 0.5, 0.5, 0.5, 0.5312, 0.25, 0.5625, 0.25, 0.5625, 0.5, 0.5312, 0.5, 0.5625, 0.25, 0.5938, 0.25, 0.5938, 0.5, 0.5625, 0.5, 0.375, 0.0, 0.4062, 0.0, 0.4062, 0.25, 0.375, 0.25, 0.4062, 0.0, 0.4375, 0.0, 0.4375, 0.25, 0.4062, 0.25, 0.4375, 0.0, 0.4688, 0.0, 0.4688, 0.25, 0.4375, 0.25, 0.4688, 0.0, 0.5, 0.0, 0.5, 0.25, 0.4688, 0.25, 0.5, 0.0, 0.5312, 0.0, 0.5312, 0.25, 0.5, 0.25, 0.5312, 0.0, 0.5625, 0.0, 0.5625, 0.25, 0.5312, 0.25, 0.5625, 0.0, 0.5938, 0.0, 0.5938, 0.25, 0.5625, 0.25])
me_cube_059.materials.append(mat_material)
me_cube_059.update()
me_cube_060 = bpy.data.meshes.new('Cube.060')
me_cube_060.from_pydata([(-0.009035, -0.04683, -0.4223), (-0.009035, -0.04683, 0.4223), (-0.009035, 0.04683, -0.4223), (-0.009035, 0.04683, 0.4223), (0.009035, -0.04683, -0.4223), (0.009035, -0.04683, 0.4223), (0.009035, 0.04683, -0.4223), (0.009035, 0.04683, 0.4223)], [], [(0, 1, 3, 2), (2, 3, 7, 6), (6, 7, 5, 4), (4, 5, 1, 0), (2, 6, 4, 0), (7, 3, 1, 5)])
_uv = me_cube_060.uv_layers.new(name='UVMap')
_uv.uv.foreach_set('vector', [0.375, 0.0, 0.625, 0.0, 0.625, 0.25, 0.375, 0.25, 0.375, 0.25, 0.625, 0.25, 0.625, 0.5, 0.375, 0.5, 0.375, 0.5, 0.625, 0.5, 0.625, 0.75, 0.375, 0.75, 0.375, 0.75, 0.625, 0.75, 0.625, 1.0, 0.375, 1.0, 0.125, 0.5, 0.375, 0.5, 0.375, 0.75, 0.125, 0.75, 0.625, 0.5, 0.875, 0.5, 0.875, 0.75, 0.625, 0.75])
me_cube_060.materials.append(mat_material)
me_cube_060.update()
me_cube_061 = bpy.data.meshes.new('Cube.061')
me_cube_061.from_pydata([(-0.01221, -0.04683, -0.6074), (-0.01221, -0.04683, 0.6074), (-0.01221, 0.04683, -0.6074), (-0.01221, 0.04683, 0.6074), (0.005863, -0.04683, -0.6074), (0.005863, -0.04683, 0.6074), (0.005863, 0.04683, -0.6074), (0.005863, 0.04683, 0.6074), (0.05322, -0.04683, -0.4556), (0.1104, -0.04683, -0.3037), (0.1508, -0.04683, -0.1519), (0.1662, -0.04683, 2.086e-07), (0.1508, -0.04683, 0.1519), (0.1104, -0.04683, 0.3037), (0.05322, -0.04683, 0.4556), (0.05322, 0.04683, 0.4556), (0.1104, 0.04683, 0.3037), (0.1508, 0.04683, 0.1519), (0.1662, 0.04683, 1.49e-07), (0.1508, 0.04683, -0.1519), (0.1104, 0.04683, -0.3037), (0.05322, 0.04683, -0.4556), (0.07129, 0.04683, 0.4556), (0.1284, 0.04683, 0.3037), (0.1689, 0.04683, 0.1519), (0.1842, 0.04683, 1.49e-07), (0.1689, 0.04683, -0.1519), (0.1284, 0.04683, -0.3037), (0.07129, 0.04683, -0.4556), (0.07129, -0.04683, 0.4556), (0.1284, -0.04683, 0.3037), (0.1689, -0.04683, 0.1519), (0.1842, -0.04683, 1.49e-07), (0.1689, -0.04683, -0.1519), (0.1284, -0.04683, -0.3037), (0.07129, -0.04683, -0.4556)], [], [(14, 1, 3, 15), (15, 3, 7, 22), (22, 7, 5, 29), (29, 5, 1, 14), (2, 6, 4, 0), (7, 3, 1, 5), (4, 35, 8, 0), (35, 34, 9, 8), (34, 33, 10, 9), (33, 32, 11, 10), (32, 31, 12, 11), (31, 30, 13, 12), (30, 29, 14, 13), (6, 28, 35, 4), (28, 27, 34, 35), (27, 26, 33, 34), (26, 25, 32, 33), (25, 24, 31, 32), (24, 23, 30, 31), (23, 22, 29, 30), (2, 21, 28, 6), (21, 20, 27, 28), (20, 19, 26, 27), (19, 18, 25, 26), (18, 17, 24, 25), (17, 16, 23, 24), (16, 15, 22, 23), (0, 8, 21, 2), (8, 9, 20, 21), (9, 10, 19, 20), (10, 11, 18, 19), (11, 12, 17, 18), (12, 13, 16, 17), (13, 14, 15, 16)])
_uv = me_cube_061.uv_layers.new(name='UVMap')
_uv.uv.foreach_set('vector', [0.5938, 0.0, 0.625, 0.0, 0.625, 0.25, 0.5938, 0.25, 0.5938, 0.25, 0.625, 0.25, 0.625, 0.5, 0.5938, 0.5, 0.5938, 0.5, 0.625, 0.5, 0.625, 0.75, 0.5938, 0.75, 0.5938, 0.75, 0.625, 0.75, 0.625, 1.0, 0.5938, 1.0, 0.125, 0.5, 0.375, 0.5, 0.375, 0.75, 0.125, 0.75, 0.625, 0.5, 0.875, 0.5, 0.875, 0.75, 0.625, 0.75, 0.375, 0.75, 0.4062, 0.75, 0.4062, 1.0, 0.375, 1.0, 0.4062, 0.75, 0.4375, 0.75, 0.4375, 1.0, 0.4062, 1.0, 0.4375, 0.75, 0.4688, 0.75, 0.4688, 1.0, 0.4375, 1.0, 0.4688, 0.75, 0.5, 0.75, 0.5, 1.0, 0.4688, 1.0, 0.5, 0.75, 0.5312, 0.75, 0.5312, 1.0, 0.5, 1.0, 0.5312, 0.75, 0.5625, 0.75, 0.5625, 1.0, 0.5312, 1.0, 0.5625, 0.75, 0.5938, 0.75, 0.5938, 1.0, 0.5625, 1.0, 0.375, 0.5, 0.4062, 0.5, 0.4062, 0.75, 0.375, 0.75, 0.4062, 0.5, 0.4375, 0.5, 0.4375, 0.75, 0.4062, 0.75, 0.4375, 0.5, 0.4688, 0.5, 0.4688, 0.75, 0.4375, 0.75, 0.4688, 0.5, 0.5, 0.5, 0.5, 0.75, 0.4688, 0.75, 0.5, 0.5, 0.5312, 0.5, 0.5312, 0.75, 0.5, 0.75, 0.5312, 0.5, 0.5625, 0.5, 0.5625, 0.75, 0.5312, 0.75, 0.5625, 0.5, 0.5938, 0.5, 0.5938, 0.75, 0.5625, 0.75, 0.375, 0.25, 0.4062, 0.25, 0.4062, 0.5, 0.375, 0.5, 0.4062, 0.25, 0.4375, 0.25, 0.4375, 0.5, 0.4062, 0.5, 0.4375, 0.25, 0.4688, 0.25, 0.4688, 0.5, 0.4375, 0.5, 0.4688, 0.25, 0.5, 0.25, 0.5, 0.5, 0.4688, 0.5, 0.5, 0.25, 0.5312, 0.25, 0.5312, 0.5, 0.5, 0.5, 0.5312, 0.25, 0.5625, 0.25, 0.5625, 0.5, 0.5312, 0.5, 0.5625, 0.25, 0.5938, 0.25, 0.5938, 0.5, 0.5625, 0.5, 0.375, 0.0, 0.4062, 0.0, 0.4062, 0.25, 0.375, 0.25, 0.4062, 0.0, 0.4375, 0.0, 0.4375, 0.25, 0.4062, 0.25, 0.4375, 0.0, 0.4688, 0.0, 0.4688, 0.25, 0.4375, 0.25, 0.4688, 0.0, 0.5, 0.0, 0.5, 0.25, 0.4688, 0.25, 0.5, 0.0, 0.5312, 0.0, 0.5312, 0.25, 0.5, 0.25, 0.5312, 0.0, 0.5625, 0.0, 0.5625, 0.25, 0.5312, 0.25, 0.5625, 0.0, 0.5938, 0.0, 0.5938, 0.25, 0.5625, 0.25])
me_cube_061.materials.append(mat_material)
me_cube_061.update()
me_cube_062 = bpy.data.meshes.new('Cube.062')
me_cube_062.from_pydata([(-0.009035, -0.04683, -0.6074), (-0.009035, -0.04683, 0.6074), (-0.009035, 0.04683, -0.6074), (-0.009035, 0.04683, 0.6074), (0.009035, -0.04683, -0.6074), (0.009035, -0.04683, 0.6074), (0.009035, 0.04683, -0.6074), (0.009035, 0.04683, 0.6074)], [], [(0, 1, 3, 2), (2, 3, 7, 6), (6, 7, 5, 4), (4, 5, 1, 0), (2, 6, 4, 0), (7, 3, 1, 5)])
_uv = me_cube_062.uv_layers.new(name='UVMap')
_uv.uv.foreach_set('vector', [0.375, 0.0, 0.625, 0.0, 0.625, 0.25, 0.375, 0.25, 0.375, 0.25, 0.625, 0.25, 0.625, 0.5, 0.375, 0.5, 0.375, 0.5, 0.625, 0.5, 0.625, 0.75, 0.375, 0.75, 0.375, 0.75, 0.625, 0.75, 0.625, 1.0, 0.375, 1.0, 0.125, 0.5, 0.375, 0.5, 0.375, 0.75, 0.125, 0.75, 0.625, 0.5, 0.875, 0.5, 0.875, 0.75, 0.625, 0.75])
me_cube_062.materials.append(mat_material)
me_cube_062.update()
me_cube_063 = bpy.data.meshes.new('Cube.063')
me_cube_063.from_pydata([(-0.01221, -0.04683, -0.6074), (-0.01221, -0.04683, 0.6074), (-0.01221, 0.04683, -0.6074), (-0.01221, 0.04683, 0.6074), (0.005863, -0.04683, -0.6074), (0.005863, -0.04683, 0.6074), (0.005863, 0.04683, -0.6074), (0.005863, 0.04683, 0.6074), (0.05322, -0.04683, -0.4556), (0.1104, -0.04683, -0.3037), (0.1508, -0.04683, -0.1519), (0.1662, -0.04683, 2.086e-07), (0.1508, -0.04683, 0.1519), (0.1104, -0.04683, 0.3037), (0.05322, -0.04683, 0.4556), (0.05322, 0.04683, 0.4556), (0.1104, 0.04683, 0.3037), (0.1508, 0.04683, 0.1519), (0.1662, 0.04683, 1.49e-07), (0.1508, 0.04683, -0.1519), (0.1104, 0.04683, -0.3037), (0.05322, 0.04683, -0.4556), (0.07129, 0.04683, 0.4556), (0.1284, 0.04683, 0.3037), (0.1689, 0.04683, 0.1519), (0.1842, 0.04683, 1.49e-07), (0.1689, 0.04683, -0.1519), (0.1284, 0.04683, -0.3037), (0.07129, 0.04683, -0.4556), (0.07129, -0.04683, 0.4556), (0.1284, -0.04683, 0.3037), (0.1689, -0.04683, 0.1519), (0.1842, -0.04683, 1.49e-07), (0.1689, -0.04683, -0.1519), (0.1284, -0.04683, -0.3037), (0.07129, -0.04683, -0.4556)], [], [(14, 1, 3, 15), (15, 3, 7, 22), (22, 7, 5, 29), (29, 5, 1, 14), (2, 6, 4, 0), (7, 3, 1, 5), (4, 35, 8, 0), (35, 34, 9, 8), (34, 33, 10, 9), (33, 32, 11, 10), (32, 31, 12, 11), (31, 30, 13, 12), (30, 29, 14, 13), (6, 28, 35, 4), (28, 27, 34, 35), (27, 26, 33, 34), (26, 25, 32, 33), (25, 24, 31, 32), (24, 23, 30, 31), (23, 22, 29, 30), (2, 21, 28, 6), (21, 20, 27, 28), (20, 19, 26, 27), (19, 18, 25, 26), (18, 17, 24, 25), (17, 16, 23, 24), (16, 15, 22, 23), (0, 8, 21, 2), (8, 9, 20, 21), (9, 10, 19, 20), (10, 11, 18, 19), (11, 12, 17, 18), (12, 13, 16, 17), (13, 14, 15, 16)])
_uv = me_cube_063.uv_layers.new(name='UVMap')
_uv.uv.foreach_set('vector', [0.5938, 0.0, 0.625, 0.0, 0.625, 0.25, 0.5938, 0.25, 0.5938, 0.25, 0.625, 0.25, 0.625, 0.5, 0.5938, 0.5, 0.5938, 0.5, 0.625, 0.5, 0.625, 0.75, 0.5938, 0.75, 0.5938, 0.75, 0.625, 0.75, 0.625, 1.0, 0.5938, 1.0, 0.125, 0.5, 0.375, 0.5, 0.375, 0.75, 0.125, 0.75, 0.625, 0.5, 0.875, 0.5, 0.875, 0.75, 0.625, 0.75, 0.375, 0.75, 0.4062, 0.75, 0.4062, 1.0, 0.375, 1.0, 0.4062, 0.75, 0.4375, 0.75, 0.4375, 1.0, 0.4062, 1.0, 0.4375, 0.75, 0.4688, 0.75, 0.4688, 1.0, 0.4375, 1.0, 0.4688, 0.75, 0.5, 0.75, 0.5, 1.0, 0.4688, 1.0, 0.5, 0.75, 0.5312, 0.75, 0.5312, 1.0, 0.5, 1.0, 0.5312, 0.75, 0.5625, 0.75, 0.5625, 1.0, 0.5312, 1.0, 0.5625, 0.75, 0.5938, 0.75, 0.5938, 1.0, 0.5625, 1.0, 0.375, 0.5, 0.4062, 0.5, 0.4062, 0.75, 0.375, 0.75, 0.4062, 0.5, 0.4375, 0.5, 0.4375, 0.75, 0.4062, 0.75, 0.4375, 0.5, 0.4688, 0.5, 0.4688, 0.75, 0.4375, 0.75, 0.4688, 0.5, 0.5, 0.5, 0.5, 0.75, 0.4688, 0.75, 0.5, 0.5, 0.5312, 0.5, 0.5312, 0.75, 0.5, 0.75, 0.5312, 0.5, 0.5625, 0.5, 0.5625, 0.75, 0.5312, 0.75, 0.5625, 0.5, 0.5938, 0.5, 0.5938, 0.75, 0.5625, 0.75, 0.375, 0.25, 0.4062, 0.25, 0.4062, 0.5, 0.375, 0.5, 0.4062, 0.25, 0.4375, 0.25, 0.4375, 0.5, 0.4062, 0.5, 0.4375, 0.25, 0.4688, 0.25, 0.4688, 0.5, 0.4375, 0.5, 0.4688, 0.25, 0.5, 0.25, 0.5, 0.5, 0.4688, 0.5, 0.5, 0.25, 0.5312, 0.25, 0.5312, 0.5, 0.5, 0.5, 0.5312, 0.25, 0.5625, 0.25, 0.5625, 0.5, 0.5312, 0.5, 0.5625, 0.25, 0.5938, 0.25, 0.5938, 0.5, 0.5625, 0.5, 0.375, 0.0, 0.4062, 0.0, 0.4062, 0.25, 0.375, 0.25, 0.4062, 0.0, 0.4375, 0.0, 0.4375, 0.25, 0.4062, 0.25, 0.4375, 0.0, 0.4688, 0.0, 0.4688, 0.25, 0.4375, 0.25, 0.4688, 0.0, 0.5, 0.0, 0.5, 0.25, 0.4688, 0.25, 0.5, 0.0, 0.5312, 0.0, 0.5312, 0.25, 0.5, 0.25, 0.5312, 0.0, 0.5625, 0.0, 0.5625, 0.25, 0.5312, 0.25, 0.5625, 0.0, 0.5938, 0.0, 0.5938, 0.25, 0.5625, 0.25])
me_cube_063.materials.append(mat_material)
me_cube_063.update()
me_cube_064 = bpy.data.meshes.new('Cube.064')
me_cube_064.from_pydata([(-0.01221, -0.04683, -0.6074), (-0.01221, -0.04683, 0.6074), (-0.01221, 0.04683, -0.6074), (-0.01221, 0.04683, 0.6074), (0.005863, -0.04683, -0.6074), (0.005863, -0.04683, 0.6074), (0.005863, 0.04683, -0.6074), (0.005863, 0.04683, 0.6074), (0.05322, -0.04683, -0.4556), (0.1104, -0.04683, -0.3037), (0.1508, -0.04683, -0.1519), (0.1662, -0.04683, 2.086e-07), (0.1508, -0.04683, 0.1519), (0.1104, -0.04683, 0.3037), (0.05322, -0.04683, 0.4556), (0.05322, 0.04683, 0.4556), (0.1104, 0.04683, 0.3037), (0.1508, 0.04683, 0.1519), (0.1662, 0.04683, 1.49e-07), (0.1508, 0.04683, -0.1519), (0.1104, 0.04683, -0.3037), (0.05322, 0.04683, -0.4556), (0.07129, 0.04683, 0.4556), (0.1284, 0.04683, 0.3037), (0.1689, 0.04683, 0.1519), (0.1842, 0.04683, 1.49e-07), (0.1689, 0.04683, -0.1519), (0.1284, 0.04683, -0.3037), (0.07129, 0.04683, -0.4556), (0.07129, -0.04683, 0.4556), (0.1284, -0.04683, 0.3037), (0.1689, -0.04683, 0.1519), (0.1842, -0.04683, 1.49e-07), (0.1689, -0.04683, -0.1519), (0.1284, -0.04683, -0.3037), (0.07129, -0.04683, -0.4556)], [], [(14, 1, 3, 15), (15, 3, 7, 22), (22, 7, 5, 29), (29, 5, 1, 14), (2, 6, 4, 0), (7, 3, 1, 5), (4, 35, 8, 0), (35, 34, 9, 8), (34, 33, 10, 9), (33, 32, 11, 10), (32, 31, 12, 11), (31, 30, 13, 12), (30, 29, 14, 13), (6, 28, 35, 4), (28, 27, 34, 35), (27, 26, 33, 34), (26, 25, 32, 33), (25, 24, 31, 32), (24, 23, 30, 31), (23, 22, 29, 30), (2, 21, 28, 6), (21, 20, 27, 28), (20, 19, 26, 27), (19, 18, 25, 26), (18, 17, 24, 25), (17, 16, 23, 24), (16, 15, 22, 23), (0, 8, 21, 2), (8, 9, 20, 21), (9, 10, 19, 20), (10, 11, 18, 19), (11, 12, 17, 18), (12, 13, 16, 17), (13, 14, 15, 16)])
_uv = me_cube_064.uv_layers.new(name='UVMap')
_uv.uv.foreach_set('vector', [0.5938, 0.0, 0.625, 0.0, 0.625, 0.25, 0.5938, 0.25, 0.5938, 0.25, 0.625, 0.25, 0.625, 0.5, 0.5938, 0.5, 0.5938, 0.5, 0.625, 0.5, 0.625, 0.75, 0.5938, 0.75, 0.5938, 0.75, 0.625, 0.75, 0.625, 1.0, 0.5938, 1.0, 0.125, 0.5, 0.375, 0.5, 0.375, 0.75, 0.125, 0.75, 0.625, 0.5, 0.875, 0.5, 0.875, 0.75, 0.625, 0.75, 0.375, 0.75, 0.4062, 0.75, 0.4062, 1.0, 0.375, 1.0, 0.4062, 0.75, 0.4375, 0.75, 0.4375, 1.0, 0.4062, 1.0, 0.4375, 0.75, 0.4688, 0.75, 0.4688, 1.0, 0.4375, 1.0, 0.4688, 0.75, 0.5, 0.75, 0.5, 1.0, 0.4688, 1.0, 0.5, 0.75, 0.5312, 0.75, 0.5312, 1.0, 0.5, 1.0, 0.5312, 0.75, 0.5625, 0.75, 0.5625, 1.0, 0.5312, 1.0, 0.5625, 0.75, 0.5938, 0.75, 0.5938, 1.0, 0.5625, 1.0, 0.375, 0.5, 0.4062, 0.5, 0.4062, 0.75, 0.375, 0.75, 0.4062, 0.5, 0.4375, 0.5, 0.4375, 0.75, 0.4062, 0.75, 0.4375, 0.5, 0.4688, 0.5, 0.4688, 0.75, 0.4375, 0.75, 0.4688, 0.5, 0.5, 0.5, 0.5, 0.75, 0.4688, 0.75, 0.5, 0.5, 0.5312, 0.5, 0.5312, 0.75, 0.5, 0.75, 0.5312, 0.5, 0.5625, 0.5, 0.5625, 0.75, 0.5312, 0.75, 0.5625, 0.5, 0.5938, 0.5, 0.5938, 0.75, 0.5625, 0.75, 0.375, 0.25, 0.4062, 0.25, 0.4062, 0.5, 0.375, 0.5, 0.4062, 0.25, 0.4375, 0.25, 0.4375, 0.5, 0.4062, 0.5, 0.4375, 0.25, 0.4688, 0.25, 0.4688, 0.5, 0.4375, 0.5, 0.4688, 0.25, 0.5, 0.25, 0.5, 0.5, 0.4688, 0.5, 0.5, 0.25, 0.5312, 0.25, 0.5312, 0.5, 0.5, 0.5, 0.5312, 0.25, 0.5625, 0.25, 0.5625, 0.5, 0.5312, 0.5, 0.5625, 0.25, 0.5938, 0.25, 0.5938, 0.5, 0.5625, 0.5, 0.375, 0.0, 0.4062, 0.0, 0.4062, 0.25, 0.375, 0.25, 0.4062, 0.0, 0.4375, 0.0, 0.4375, 0.25, 0.4062, 0.25, 0.4375, 0.0, 0.4688, 0.0, 0.4688, 0.25, 0.4375, 0.25, 0.4688, 0.0, 0.5, 0.0, 0.5, 0.25, 0.4688, 0.25, 0.5, 0.0, 0.5312, 0.0, 0.5312, 0.25, 0.5, 0.25, 0.5312, 0.0, 0.5625, 0.0, 0.5625, 0.25, 0.5312, 0.25, 0.5625, 0.0, 0.5938, 0.0, 0.5938, 0.25, 0.5625, 0.25])
me_cube_064.materials.append(mat_material)
me_cube_064.update()
me_cube_065 = bpy.data.meshes.new('Cube.065')
me_cube_065.from_pydata([(-0.03044, -0.05482, -0.6224), (-0.03044, -0.05482, 0.6224), (-0.03044, 0.05482, -0.6224), (-0.03044, 0.05482, 0.6224), (-0.009287, -0.05482, -0.6224), (-0.009287, -0.05482, 0.6224), (-0.009287, 0.05482, -0.6224), (-0.009287, 0.05482, 0.6224), (0.04615, -0.05482, -0.4668), (0.113, -0.05482, -0.3112), (0.1604, -0.05482, -0.1556), (0.1784, -0.05482, 2.094e-07), (0.1604, -0.05482, 0.1556), (0.113, -0.05482, 0.3112), (0.04615, -0.05482, 0.4668), (0.04615, 0.05482, 0.4668), (0.113, 0.05482, 0.3112), (0.1604, 0.05482, 0.1556), (0.1784, 0.05482, 1.483e-07), (0.1604, 0.05482, -0.1556), (0.113, 0.05482, -0.3112), (0.04615, 0.05482, -0.4668), (0.0673, 0.05482, 0.4668), (0.1342, 0.05482, 0.3112), (0.1816, 0.05482, 0.1556), (0.1995, 0.05482, 1.483e-07), (0.1816, 0.05482, -0.1556), (0.1342, 0.05482, -0.3112), (0.0673, 0.05482, -0.4668), (0.0673, -0.05482, 0.4668), (0.1342, -0.05482, 0.3112), (0.1816, -0.05482, 0.1556), (0.1995, -0.05482, 1.483e-07), (0.1816, -0.05482, -0.1556), (0.1342, -0.05482, -0.3112), (0.0673, -0.05482, -0.4668)], [], [(14, 1, 3, 15), (15, 3, 7, 22), (22, 7, 5, 29), (29, 5, 1, 14), (2, 6, 4, 0), (7, 3, 1, 5), (4, 35, 8, 0), (35, 34, 9, 8), (34, 33, 10, 9), (33, 32, 11, 10), (32, 31, 12, 11), (31, 30, 13, 12), (30, 29, 14, 13), (6, 28, 35, 4), (28, 27, 34, 35), (27, 26, 33, 34), (26, 25, 32, 33), (25, 24, 31, 32), (24, 23, 30, 31), (23, 22, 29, 30), (2, 21, 28, 6), (21, 20, 27, 28), (20, 19, 26, 27), (19, 18, 25, 26), (18, 17, 24, 25), (17, 16, 23, 24), (16, 15, 22, 23), (0, 8, 21, 2), (8, 9, 20, 21), (9, 10, 19, 20), (10, 11, 18, 19), (11, 12, 17, 18), (12, 13, 16, 17), (13, 14, 15, 16)])
_uv = me_cube_065.uv_layers.new(name='UVMap')
_uv.uv.foreach_set('vector', [0.5938, 0.0, 0.625, 0.0, 0.625, 0.25, 0.5938, 0.25, 0.5938, 0.25, 0.625, 0.25, 0.625, 0.5, 0.5938, 0.5, 0.5938, 0.5, 0.625, 0.5, 0.625, 0.75, 0.5938, 0.75, 0.5938, 0.75, 0.625, 0.75, 0.625, 1.0, 0.5938, 1.0, 0.125, 0.5, 0.375, 0.5, 0.375, 0.75, 0.125, 0.75, 0.625, 0.5, 0.875, 0.5, 0.875, 0.75, 0.625, 0.75, 0.375, 0.75, 0.4062, 0.75, 0.4062, 1.0, 0.375, 1.0, 0.4062, 0.75, 0.4375, 0.75, 0.4375, 1.0, 0.4062, 1.0, 0.4375, 0.75, 0.4688, 0.75, 0.4688, 1.0, 0.4375, 1.0, 0.4688, 0.75, 0.5, 0.75, 0.5, 1.0, 0.4688, 1.0, 0.5, 0.75, 0.5312, 0.75, 0.5312, 1.0, 0.5, 1.0, 0.5312, 0.75, 0.5625, 0.75, 0.5625, 1.0, 0.5312, 1.0, 0.5625, 0.75, 0.5938, 0.75, 0.5938, 1.0, 0.5625, 1.0, 0.375, 0.5, 0.4062, 0.5, 0.4062, 0.75, 0.375, 0.75, 0.4062, 0.5, 0.4375, 0.5, 0.4375, 0.75, 0.4062, 0.75, 0.4375, 0.5, 0.4688, 0.5, 0.4688, 0.75, 0.4375, 0.75, 0.4688, 0.5, 0.5, 0.5, 0.5, 0.75, 0.4688, 0.75, 0.5, 0.5, 0.5312, 0.5, 0.5312, 0.75, 0.5, 0.75, 0.5312, 0.5, 0.5625, 0.5, 0.5625, 0.75, 0.5312, 0.75, 0.5625, 0.5, 0.5938, 0.5, 0.5938, 0.75, 0.5625, 0.75, 0.375, 0.25, 0.4062, 0.25, 0.4062, 0.5, 0.375, 0.5, 0.4062, 0.25, 0.4375, 0.25, 0.4375, 0.5, 0.4062, 0.5, 0.4375, 0.25, 0.4688, 0.25, 0.4688, 0.5, 0.4375, 0.5, 0.4688, 0.25, 0.5, 0.25, 0.5, 0.5, 0.4688, 0.5, 0.5, 0.25, 0.5312, 0.25, 0.5312, 0.5, 0.5, 0.5, 0.5312, 0.25, 0.5625, 0.25, 0.5625, 0.5, 0.5312, 0.5, 0.5625, 0.25, 0.5938, 0.25, 0.5938, 0.5, 0.5625, 0.5, 0.375, 0.0, 0.4062, 0.0, 0.4062, 0.25, 0.375, 0.25, 0.4062, 0.0, 0.4375, 0.0, 0.4375, 0.25, 0.4062, 0.25, 0.4375, 0.0, 0.4688, 0.0, 0.4688, 0.25, 0.4375, 0.25, 0.4688, 0.0, 0.5, 0.0, 0.5, 0.25, 0.4688, 0.25, 0.5, 0.0, 0.5312, 0.0, 0.5312, 0.25, 0.5, 0.25, 0.5312, 0.0, 0.5625, 0.0, 0.5625, 0.25, 0.5312, 0.25, 0.5625, 0.0, 0.5938, 0.0, 0.5938, 0.25, 0.5625, 0.25])
me_cube_065.materials.append(mat_material)
me_cube_065.update()
me_cube_066 = bpy.data.meshes.new('Cube.066')
me_cube_066.from_pydata([(-0.009035, -0.04683, -0.4223), (-0.009035, -0.04683, 0.4223), (-0.009035, 0.04683, -0.4223), (-0.009035, 0.04683, 0.4223), (0.009035, -0.04683, -0.4223), (0.009035, -0.04683, 0.4223), (0.009035, 0.04683, -0.4223), (0.009035, 0.04683, 0.4223)], [], [(0, 1, 3, 2), (2, 3, 7, 6), (6, 7, 5, 4), (4, 5, 1, 0), (2, 6, 4, 0), (7, 3, 1, 5)])
_uv = me_cube_066.uv_layers.new(name='UVMap')
_uv.uv.foreach_set('vector', [0.375, 0.0, 0.625, 0.0, 0.625, 0.25, 0.375, 0.25, 0.375, 0.25, 0.625, 0.25, 0.625, 0.5, 0.375, 0.5, 0.375, 0.5, 0.625, 0.5, 0.625, 0.75, 0.375, 0.75, 0.375, 0.75, 0.625, 0.75, 0.625, 1.0, 0.375, 1.0, 0.125, 0.5, 0.375, 0.5, 0.375, 0.75, 0.125, 0.75, 0.625, 0.5, 0.875, 0.5, 0.875, 0.75, 0.625, 0.75])
me_cube_066.materials.append(mat_material)
me_cube_066.update()
me_cube_067 = bpy.data.meshes.new('Cube.067')
me_cube_067.from_pydata([(-0.01221, -0.04683, -0.6074), (-0.01221, -0.04683, 0.6074), (-0.01221, 0.04683, -0.6074), (-0.01221, 0.04683, 0.6074), (0.005863, -0.04683, -0.6074), (0.005863, -0.04683, 0.6074), (0.005863, 0.04683, -0.6074), (0.005863, 0.04683, 0.6074), (0.05322, -0.04683, -0.4556), (0.1104, -0.04683, -0.3037), (0.1508, -0.04683, -0.1519), (0.1662, -0.04683, 2.086e-07), (0.1508, -0.04683, 0.1519), (0.1104, -0.04683, 0.3037), (0.05322, -0.04683, 0.4556), (0.05322, 0.04683, 0.4556), (0.1104, 0.04683, 0.3037), (0.1508, 0.04683, 0.1519), (0.1662, 0.04683, 1.49e-07), (0.1508, 0.04683, -0.1519), (0.1104, 0.04683, -0.3037), (0.05322, 0.04683, -0.4556), (0.07129, 0.04683, 0.4556), (0.1284, 0.04683, 0.3037), (0.1689, 0.04683, 0.1519), (0.1842, 0.04683, 1.49e-07), (0.1689, 0.04683, -0.1519), (0.1284, 0.04683, -0.3037), (0.07129, 0.04683, -0.4556), (0.07129, -0.04683, 0.4556), (0.1284, -0.04683, 0.3037), (0.1689, -0.04683, 0.1519), (0.1842, -0.04683, 1.49e-07), (0.1689, -0.04683, -0.1519), (0.1284, -0.04683, -0.3037), (0.07129, -0.04683, -0.4556)], [], [(14, 1, 3, 15), (15, 3, 7, 22), (22, 7, 5, 29), (29, 5, 1, 14), (2, 6, 4, 0), (7, 3, 1, 5), (4, 35, 8, 0), (35, 34, 9, 8), (34, 33, 10, 9), (33, 32, 11, 10), (32, 31, 12, 11), (31, 30, 13, 12), (30, 29, 14, 13), (6, 28, 35, 4), (28, 27, 34, 35), (27, 26, 33, 34), (26, 25, 32, 33), (25, 24, 31, 32), (24, 23, 30, 31), (23, 22, 29, 30), (2, 21, 28, 6), (21, 20, 27, 28), (20, 19, 26, 27), (19, 18, 25, 26), (18, 17, 24, 25), (17, 16, 23, 24), (16, 15, 22, 23), (0, 8, 21, 2), (8, 9, 20, 21), (9, 10, 19, 20), (10, 11, 18, 19), (11, 12, 17, 18), (12, 13, 16, 17), (13, 14, 15, 16)])
_uv = me_cube_067.uv_layers.new(name='UVMap')
_uv.uv.foreach_set('vector', [0.5938, 0.0, 0.625, 0.0, 0.625, 0.25, 0.5938, 0.25, 0.5938, 0.25, 0.625, 0.25, 0.625, 0.5, 0.5938, 0.5, 0.5938, 0.5, 0.625, 0.5, 0.625, 0.75, 0.5938, 0.75, 0.5938, 0.75, 0.625, 0.75, 0.625, 1.0, 0.5938, 1.0, 0.125, 0.5, 0.375, 0.5, 0.375, 0.75, 0.125, 0.75, 0.625, 0.5, 0.875, 0.5, 0.875, 0.75, 0.625, 0.75, 0.375, 0.75, 0.4062, 0.75, 0.4062, 1.0, 0.375, 1.0, 0.4062, 0.75, 0.4375, 0.75, 0.4375, 1.0, 0.4062, 1.0, 0.4375, 0.75, 0.4688, 0.75, 0.4688, 1.0, 0.4375, 1.0, 0.4688, 0.75, 0.5, 0.75, 0.5, 1.0, 0.4688, 1.0, 0.5, 0.75, 0.5312, 0.75, 0.5312, 1.0, 0.5, 1.0, 0.5312, 0.75, 0.5625, 0.75, 0.5625, 1.0, 0.5312, 1.0, 0.5625, 0.75, 0.5938, 0.75, 0.5938, 1.0, 0.5625, 1.0, 0.375, 0.5, 0.4062, 0.5, 0.4062, 0.75, 0.375, 0.75, 0.4062, 0.5, 0.4375, 0.5, 0.4375, 0.75, 0.4062, 0.75, 0.4375, 0.5, 0.4688, 0.5, 0.4688, 0.75, 0.4375, 0.75, 0.4688, 0.5, 0.5, 0.5, 0.5, 0.75, 0.4688, 0.75, 0.5, 0.5, 0.5312, 0.5, 0.5312, 0.75, 0.5, 0.75, 0.5312, 0.5, 0.5625, 0.5, 0.5625, 0.75, 0.5312, 0.75, 0.5625, 0.5, 0.5938, 0.5, 0.5938, 0.75, 0.5625, 0.75, 0.375, 0.25, 0.4062, 0.25, 0.4062, 0.5, 0.375, 0.5, 0.4062, 0.25, 0.4375, 0.25, 0.4375, 0.5, 0.4062, 0.5, 0.4375, 0.25, 0.4688, 0.25, 0.4688, 0.5, 0.4375, 0.5, 0.4688, 0.25, 0.5, 0.25, 0.5, 0.5, 0.4688, 0.5, 0.5, 0.25, 0.5312, 0.25, 0.5312, 0.5, 0.5, 0.5, 0.5312, 0.25, 0.5625, 0.25, 0.5625, 0.5, 0.5312, 0.5, 0.5625, 0.25, 0.5938, 0.25, 0.5938, 0.5, 0.5625, 0.5, 0.375, 0.0, 0.4062, 0.0, 0.4062, 0.25, 0.375, 0.25, 0.4062, 0.0, 0.4375, 0.0, 0.4375, 0.25, 0.4062, 0.25, 0.4375, 0.0, 0.4688, 0.0, 0.4688, 0.25, 0.4375, 0.25, 0.4688, 0.0, 0.5, 0.0, 0.5, 0.25, 0.4688, 0.25, 0.5, 0.0, 0.5312, 0.0, 0.5312, 0.25, 0.5, 0.25, 0.5312, 0.0, 0.5625, 0.0, 0.5625, 0.25, 0.5312, 0.25, 0.5625, 0.0, 0.5938, 0.0, 0.5938, 0.25, 0.5625, 0.25])
me_cube_067.materials.append(mat_material)
me_cube_067.update()
me_cube_068 = bpy.data.meshes.new('Cube.068')
me_cube_068.from_pydata([(-0.009035, -0.04683, -0.6074), (-0.009035, -0.04683, 0.6074), (-0.009035, 0.04683, -0.6074), (-0.009035, 0.04683, 0.6074), (0.009035, -0.04683, -0.6074), (0.009035, -0.04683, 0.6074), (0.009035, 0.04683, -0.6074), (0.009035, 0.04683, 0.6074)], [], [(0, 1, 3, 2), (2, 3, 7, 6), (6, 7, 5, 4), (4, 5, 1, 0), (2, 6, 4, 0), (7, 3, 1, 5)])
_uv = me_cube_068.uv_layers.new(name='UVMap')
_uv.uv.foreach_set('vector', [0.375, 0.0, 0.625, 0.0, 0.625, 0.25, 0.375, 0.25, 0.375, 0.25, 0.625, 0.25, 0.625, 0.5, 0.375, 0.5, 0.375, 0.5, 0.625, 0.5, 0.625, 0.75, 0.375, 0.75, 0.375, 0.75, 0.625, 0.75, 0.625, 1.0, 0.375, 1.0, 0.125, 0.5, 0.375, 0.5, 0.375, 0.75, 0.125, 0.75, 0.625, 0.5, 0.875, 0.5, 0.875, 0.75, 0.625, 0.75])
me_cube_068.materials.append(mat_material)
me_cube_068.update()
me_cube_069 = bpy.data.meshes.new('Cube.069')
me_cube_069.from_pydata([(-0.009035, -0.04683, -0.549), (-0.009035, -0.04683, 0.549), (-0.009035, 0.04683, -0.549), (-0.009035, 0.04683, 0.549), (0.009035, -0.04683, -0.549), (0.009035, -0.04683, 0.549), (0.009035, 0.04683, -0.549), (0.009035, 0.04683, 0.549)], [], [(0, 1, 3, 2), (2, 3, 7, 6), (6, 7, 5, 4), (4, 5, 1, 0), (2, 6, 4, 0), (7, 3, 1, 5)])
_uv = me_cube_069.uv_layers.new(name='UVMap')
_uv.uv.foreach_set('vector', [0.375, 0.0, 0.625, 0.0, 0.625, 0.25, 0.375, 0.25, 0.375, 0.25, 0.625, 0.25, 0.625, 0.5, 0.375, 0.5, 0.375, 0.5, 0.625, 0.5, 0.625, 0.75, 0.375, 0.75, 0.375, 0.75, 0.625, 0.75, 0.625, 1.0, 0.375, 1.0, 0.125, 0.5, 0.375, 0.5, 0.375, 0.75, 0.125, 0.75, 0.625, 0.5, 0.875, 0.5, 0.875, 0.75, 0.625, 0.75])
me_cube_069.materials.append(mat_material)
me_cube_069.update()
me_cube_070 = bpy.data.meshes.new('Cube.070')
me_cube_070.from_pydata([(-0.009035, -0.04683, -0.549), (-0.009035, -0.04683, 0.549), (-0.009035, 0.04683, -0.549), (-0.009035, 0.04683, 0.549), (0.009035, -0.04683, -0.549), (0.009035, -0.04683, 0.549), (0.009035, 0.04683, -0.549), (0.009035, 0.04683, 0.549)], [], [(0, 1, 3, 2), (2, 3, 7, 6), (6, 7, 5, 4), (4, 5, 1, 0), (2, 6, 4, 0), (7, 3, 1, 5)])
_uv = me_cube_070.uv_layers.new(name='UVMap')
_uv.uv.foreach_set('vector', [0.375, 0.0, 0.625, 0.0, 0.625, 0.25, 0.375, 0.25, 0.375, 0.25, 0.625, 0.25, 0.625, 0.5, 0.375, 0.5, 0.375, 0.5, 0.625, 0.5, 0.625, 0.75, 0.375, 0.75, 0.375, 0.75, 0.625, 0.75, 0.625, 1.0, 0.375, 1.0, 0.125, 0.5, 0.375, 0.5, 0.375, 0.75, 0.125, 0.75, 0.625, 0.5, 0.875, 0.5, 0.875, 0.75, 0.625, 0.75])
me_cube_070.materials.append(mat_material)
me_cube_070.update()

# ---- objects
ob_center_console_001 = bpy.data.objects.new('Center_Console.001', me_cube_040)
ob_cockpit_basin_001 = bpy.data.objects.new('Cockpit_Basin.001', me_cube_041)
ob_seat_left_001 = bpy.data.objects.new('Seat.Left.001', me_cube_042)
ob_seat_right_001 = bpy.data.objects.new('Seat.Right.001', me_cube_043)
ob_pilot_head_position_001 = bpy.data.objects.new('Pilot_Head_Position.001', None)
ob_canopy = bpy.data.objects.new('Canopy', me_cube_058)
ob_cube_001 = bpy.data.objects.new('Cube.001', me_cube_059)
ob_cube_002 = bpy.data.objects.new('Cube.002', me_cube_060)
ob_cube_003 = bpy.data.objects.new('Cube.003', me_cube_061)
ob_cube_004 = bpy.data.objects.new('Cube.004', me_cube_062)
ob_cube_005 = bpy.data.objects.new('Cube.005', me_cube_063)
ob_cube_006 = bpy.data.objects.new('Cube.006', me_cube_064)
ob_cube_007 = bpy.data.objects.new('Cube.007', me_cube_065)
ob_cube_008 = bpy.data.objects.new('Cube.008', me_cube_066)
ob_cube_009 = bpy.data.objects.new('Cube.009', me_cube_067)
ob_cube_010 = bpy.data.objects.new('Cube.010', me_cube_068)
ob_cube_011 = bpy.data.objects.new('Cube.011', me_cube_069)
ob_cube_012 = bpy.data.objects.new('Cube.012', me_cube_070)

# ---- transforms, parenting, visibility, modifiers, constraints
ob_center_console_001.parent = ob_pilot_head_position_001
ob_center_console_001.matrix_parent_inverse = Matrix(((2.0, -0.0, 0.0, -1.25), (-0.0, 2.0, -0.0, -1.15), (0.0, -0.0, 2.0, -2.33), (-0.0, 0.0, -0.0, 1.0)))
ob_center_console_001.location = (0.0, 0.0, 0.0)
ob_cockpit_basin_001.parent = ob_pilot_head_position_001
ob_cockpit_basin_001.matrix_parent_inverse = Matrix(((2.0, -0.0, 0.0, -1.25), (-0.0, 2.0, -0.0, -1.15), (0.0, -0.0, 2.0, -2.33), (-0.0, 0.0, -0.0, 1.0)))
ob_cockpit_basin_001.location = (0.8874, 0.0, 0.0)
_m = ob_cockpit_basin_001.modifiers.new('Mirror', 'MIRROR')
_m.use_axis = (False, True, False)
ob_seat_left_001.parent = ob_pilot_head_position_001
ob_seat_left_001.matrix_parent_inverse = Matrix(((2.0, -0.0, 0.0, -1.25), (-0.0, 2.0, -0.0, -1.15), (0.0, -0.0, 2.0, -2.33), (-0.0, 0.0, -0.0, 1.0)))
ob_seat_left_001.location = (0.7133, 0.5798, 0.3231)
_m = ob_seat_left_001.modifiers.new('Mirror', 'MIRROR')
_m.use_axis = (False, True, False)
ob_seat_right_001.parent = ob_pilot_head_position_001
ob_seat_right_001.matrix_parent_inverse = Matrix(((2.0, -0.0, 0.0, -1.25), (-0.0, 2.0, -0.0, -1.15), (0.0, -0.0, 2.0, -2.33), (-0.0, 0.0, -0.0, 1.0)))
ob_seat_right_001.location = (0.7133, -0.5798, 0.3231)
_m = ob_seat_right_001.modifiers.new('Mirror', 'MIRROR')
_m.use_axis = (False, True, False)
ob_pilot_head_position_001.location = (0.0, 0.0, 0.0)
ob_pilot_head_position_001.scale = (0.5, 0.5, 0.5)
ob_canopy.parent = ob_pilot_head_position_001
ob_canopy.matrix_parent_inverse = Matrix(((2.0, -0.0, 0.0, -0.0), (-0.0, 2.0, -0.0, -1.15), (0.0, -0.0, 2.0, -0.0), (-0.0, 0.0, -0.0, 1.0)))
ob_canopy.location = (0.9385, 0.0, 0.2952)
ob_canopy.rotation_euler = (0.0, -0.7339, 0.0)
ob_cube_001.parent = ob_canopy
ob_cube_001.matrix_parent_inverse = Matrix(((0.7425, -0.0, 0.6698, -0.8946), (-0.0, 1.0, -0.0, -0.0), (-0.6698, -0.0, 0.7425, 0.4093), (-0.0, -0.0, -0.0, 1.0)))
ob_cube_001.location = (0.6243, 0.9656, -0.1972)
ob_cube_001.rotation_euler = (-4.926e-09, -0.1122, 1.571)
ob_cube_002.parent = ob_canopy
ob_cube_002.matrix_parent_inverse = Matrix(((0.7425, -0.0, 0.6698, -0.8946), (-0.0, 1.0, -0.0, -0.0), (-0.6698, -0.0, 0.7425, 0.4093), (-0.0, -0.0, -0.0, 1.0)))
ob_cube_002.location = (0.9077, 0.7147, 0.1121)
ob_cube_002.rotation_euler = (-0.374, -0.7339, 0.0)
ob_cube_003.parent = ob_canopy
ob_cube_003.matrix_parent_inverse = Matrix(((0.7425, -0.0, 0.6698, -0.8946), (-0.0, 1.0, -0.0, -0.0), (-0.6698, -0.0, 0.7425, 0.4093), (-0.0, -0.0, -0.0, 1.0)))
ob_cube_003.location = (-0.07441, 0.8872, 0.3987)
ob_cube_003.rotation_euler = (3.142, -1.571, 0.0)
ob_cube_003.scale = (1.0, 1.0, 1.241)
ob_cube_004.parent = ob_canopy
ob_cube_004.matrix_parent_inverse = Matrix(((0.7425, -0.0, 0.6698, -0.8946), (-0.0, 1.0, -0.0, -0.0), (-0.6698, -0.0, 0.7425, 0.4093), (-0.0, -0.0, -0.0, 1.0)))
ob_cube_004.location = (0.6362, 0.4578, 0.5057)
ob_cube_004.rotation_euler = (-3.99, 1.151, -2.444)
ob_cube_004.scale = (1.0, 1.0, 0.8539)
ob_cube_005.parent = ob_canopy
ob_cube_005.matrix_parent_inverse = Matrix(((0.7425, -0.0, 0.6698, -0.8946), (-0.0, 1.0, -0.0, -0.0), (-0.6698, -0.0, 0.7425, 0.4093), (-0.0, -0.0, -0.0, 1.0)))
ob_cube_005.location = (-0.07441, 0.0, 0.6234)
ob_cube_005.rotation_euler = (3.142, -1.571, 0.0)
ob_cube_005.scale = (1.0, 1.0, 1.241)
ob_cube_006.parent = ob_canopy
ob_cube_006.matrix_parent_inverse = Matrix(((0.7425, -0.0, 0.6698, -0.8946), (-0.0, 1.0, -0.0, -0.0), (-0.6698, -0.0, 0.7425, 0.4093), (-0.0, -0.0, -0.0, 1.0)))
ob_cube_006.location = (-0.8764, 0.0, 0.3744)
ob_cube_006.rotation_euler = (4.712, -1.571, 0.0)
ob_cube_006.scale = (1.248, 1.248, 1.548)
ob_cube_007.parent = ob_canopy
ob_cube_007.matrix_parent_inverse = Matrix(((0.7425, -0.0, 0.6698, -0.8946), (-0.0, 1.0, -0.0, -0.0), (-0.6698, -0.0, 0.7425, 0.4093), (-0.0, -0.0, -0.0, 1.0)))
ob_cube_007.location = (0.6243, -0.9656, -0.1972)
ob_cube_007.rotation_euler = (4.926e-09, -0.1122, 4.712)
ob_cube_007.scale = (1.0, -1.0, 1.0)
ob_cube_008.parent = ob_canopy
ob_cube_008.matrix_parent_inverse = Matrix(((0.7425, -0.0, 0.6698, -0.8946), (-0.0, 1.0, -0.0, -0.0), (-0.6698, -0.0, 0.7425, 0.4093), (-0.0, -0.0, -0.0, 1.0)))
ob_cube_008.location = (0.9077, -0.7147, 0.1121)
ob_cube_008.rotation_euler = (0.374, -0.7339, 0.0)
ob_cube_008.scale = (1.0, -1.0, 1.0)
ob_cube_009.parent = ob_canopy
ob_cube_009.matrix_parent_inverse = Matrix(((0.7425, -0.0, 0.6698, -0.8946), (-0.0, 1.0, -0.0, -0.0), (-0.6698, -0.0, 0.7425, 0.4093), (-0.0, -0.0, -0.0, 1.0)))
ob_cube_009.location = (-0.07441, -0.8872, 0.3987)
ob_cube_009.rotation_euler = (3.142, -1.571, 0.0)
ob_cube_009.scale = (1.0, -1.0, 1.241)
ob_cube_010.parent = ob_canopy
ob_cube_010.matrix_parent_inverse = Matrix(((0.7425, -0.0, 0.6698, -0.8946), (-0.0, 1.0, -0.0, -0.0), (-0.6698, -0.0, 0.7425, 0.4093), (-0.0, -0.0, -0.0, 1.0)))
ob_cube_010.location = (0.6362, -0.4578, 0.5057)
ob_cube_010.rotation_euler = (-2.293, 1.151, -3.839)
ob_cube_010.scale = (1.0, -1.0, 0.8539)
ob_cube_011.parent = ob_canopy
ob_cube_011.matrix_parent_inverse = Matrix(((0.7425, -0.0, 0.6698, -0.8946), (-0.0, 1.0, -0.0, -0.0), (-0.6698, -0.0, 0.7425, 0.4093), (-0.0, -0.0, -0.0, 1.0)))
ob_cube_011.location = (-0.8814, 0.9317, -0.1886)
ob_cube_011.rotation_euler = (0.0, -0.0, 1.571)
ob_cube_012.parent = ob_canopy
ob_cube_012.matrix_parent_inverse = Matrix(((0.7425, -0.0, 0.6698, -0.8946), (-0.0, 1.0, -0.0, -0.0), (-0.6698, -0.0, 0.7425, 0.4093), (-0.0, -0.0, -0.0, 1.0)))
ob_cube_012.location = (-0.8814, -0.9317, -0.1886)
ob_cube_012.rotation_euler = (0.0, -0.0, 4.712)
ob_cube_012.scale = (1.0, -1.0, 1.0)

# ---- collection membership
col_cockpit.objects.link(ob_center_console_001)
col_cockpit.objects.link(ob_cockpit_basin_001)
col_cockpit.objects.link(ob_seat_left_001)
col_cockpit.objects.link(ob_seat_right_001)
col_cockpit.objects.link(ob_pilot_head_position_001)
col_cockpit.objects.link(ob_canopy)
col_cockpit.objects.link(ob_cube_001)
col_cockpit.objects.link(ob_cube_002)
col_cockpit.objects.link(ob_cube_003)
col_cockpit.objects.link(ob_cube_004)
col_cockpit.objects.link(ob_cube_005)
col_cockpit.objects.link(ob_cube_006)
col_cockpit.objects.link(ob_cube_007)
col_cockpit.objects.link(ob_cube_008)
col_cockpit.objects.link(ob_cube_009)
col_cockpit.objects.link(ob_cube_010)
col_cockpit.objects.link(ob_cube_011)
col_cockpit.objects.link(ob_cube_012)

# ---- scene / render settings (as saved in the file)
scene.frame_start = 0; scene.frame_end = 200; scene.frame_set(0)
scene.render.engine = 'BLENDER_EEVEE_NEXT'
bpy.context.view_layer.update()

# ---- added for rendering (the .blend has no active camera and no usable light): camera, sun
cam_auto = bpy.data.cameras.new('AutoCamera')
cam_auto.lens = 50.0
cam_auto.sensor_width = 36.0
cam_auto.clip_end = 1000.0
ob_auto_camera = bpy.data.objects.new('AutoCamera', cam_auto)
scene.collection.objects.link(ob_auto_camera)
ob_auto_camera.location = (4.83579, -5.7917, 3.26459)
ob_auto_camera.rotation_euler = (1.09748, -7.21219e-08, 0.694738)
scene.camera = ob_auto_camera
light_auto_sun = bpy.data.lights.new('AutoSun', 'SUN')
light_auto_sun.energy = 3.0
light_auto_sun.angle = 0.0523599
ob_auto_sun = bpy.data.objects.new('AutoSun', light_auto_sun)
scene.collection.objects.link(ob_auto_sun)
ob_auto_sun.rotation_euler = (0.872665, 0.174533, 0.523599)
bpy.context.view_layer.update()
